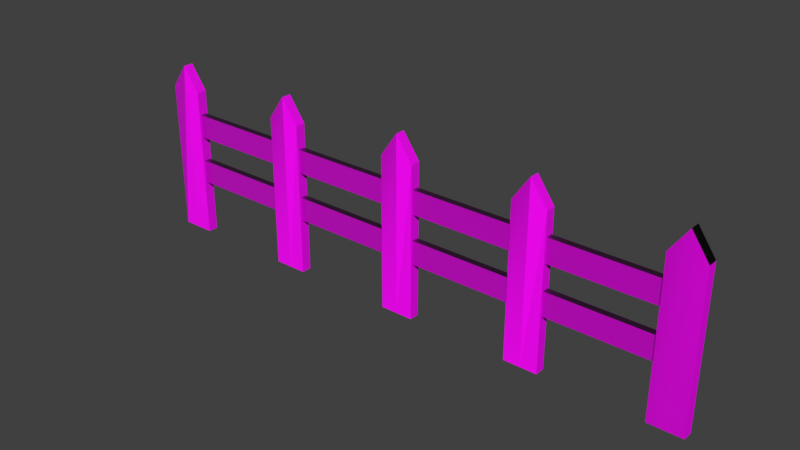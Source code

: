 # Source: WoodFence.blend  (saved by Blender 3.6.11; exported with 4.5.12 LTS)
import bpy
from mathutils import Matrix  # noqa: F401  (used for matrix-valued properties, if any)

bpy.ops.wm.read_factory_settings(use_empty=True)
scene = bpy.context.scene
scene.name = 'Scene'

# ---- collections
col_collection = bpy.data.collections.new('Collection'); scene.collection.children.link(col_collection)

# ---- images (referenced by path relative to the original .blend; pixels are not part of the script)
import os
ASSET_DIR = os.environ.get("B2B_ASSET_DIR", "")  # directory of the original .blend (textures are referenced by path, not embedded)
HERE = os.path.dirname(os.path.abspath(__file__))  # packed textures are extracted next to this script under _unpacked/

def load_image(name, relpath, width, height, colorspace="sRGB"):
    """Load a texture the original file referenced (path relative to the .blend, or extracted next to this script)."""
    p = next((c for c in (os.path.join(HERE, relpath), os.path.join(ASSET_DIR, relpath)) if relpath and os.path.exists(c)), "")
    if p:
        img = bpy.data.images.load(p, check_existing=True)
        img.name = name
    else:  # same state as the original file: an image datablock whose file is absent (Cycles renders it pink)
        img = bpy.data.images.new(name, width, height)
        img.source = "FILE"
        img.filepath = "//" + (relpath or name)
    img.colorspace_settings.name = colorspace
    return img
img_wood066_8k_png_displacement_png = load_image('Wood066_8K-PNG_Displacement.png', 'Wood066_8K-PNG/Wood066_8K-PNG_Displacement.png', 1024, 1024, 'Non-Color')
img_wood066_8k_png_color_png = load_image('Wood066_8K-PNG_Color.png', 'Wood066_8K-PNG/Wood066_8K-PNG_Color.png', 1024, 1024, 'sRGB')
img_wood066_8k_png_roughness_png = load_image('Wood066_8K-PNG_Roughness.png', 'Wood066_8K-PNG/Wood066_8K-PNG_Roughness.png', 1024, 1024, 'Non-Color')
img_wood066_8k_png_normalgl_png = load_image('Wood066_8K-PNG_NormalGL.png', 'Wood066_8K-PNG/Wood066_8K-PNG_NormalGL.png', 1024, 1024, 'Non-Color')
img_wood066_8k_png_displacement_png_001 = load_image('Wood066_8K-PNG_Displacement.png.001', 'Wood066_8K-PNG/Wood066_8K-PNG_Displacement.png', 1024, 1024, 'Non-Color')
img_wood066_8k_png_color_png_001 = load_image('Wood066_8K-PNG_Color.png.001', 'Wood066_8K-PNG/Wood066_8K-PNG_Color.png', 1024, 1024, 'sRGB')
img_wood066_8k_png_roughness_png_001 = load_image('Wood066_8K-PNG_Roughness.png.001', 'Wood066_8K-PNG/Wood066_8K-PNG_Roughness.png', 1024, 1024, 'Non-Color')
img_wood066_8k_png_normalgl_png_001 = load_image('Wood066_8K-PNG_NormalGL.png.001', 'Wood066_8K-PNG/Wood066_8K-PNG_NormalGL.png', 1024, 1024, 'Non-Color')

# ---- materials (node trees are filled in below, after node groups)
mat_x = bpy.data.materials.new('マテリアル')
mat_x.use_transparent_shadow = False
mat_001 = bpy.data.materials.new('マテリアル.001')
mat_001.use_transparent_shadow = False

# ---- material node trees
mat_x.use_nodes = True; mat_x.node_tree.nodes.clear()
_N = mat_x.node_tree.nodes; _L = mat_x.node_tree.links
n0 = _N.new('NodeFrame'); n0.name = 'フレーム'; n0.location = (-1270, 340)
n0.label = 'Mapping'
n0.width = 400
n1 = _N.new('NodeFrame'); n1.name = 'フレーム.001'; n1.location = (-628, 540)
n1.label = 'Textures'
n1.width = 358
n2 = _N.new('ShaderNodeOutputMaterial'); n2.name = 'マテリアル出力'; n2.location = (300, 300)
n3 = _N.new('ShaderNodeTexImage'); n3.name = '画像テクスチャ'; n3.location = (88, -880)
n3.label = 'Displacement'
n3.image = img_wood066_8k_png_displacement_png
n4 = _N.new('ShaderNodeDisplacement'); n4.name = 'ディスプレイスメント'; n4.location = (110, -400)
n4.inputs[2].default_value = 1.0
n5 = _N.new('ShaderNodeTexImage'); n5.name = '画像テクスチャ.001'; n5.location = (88, -40)
n5.label = 'Base Color'
n5.image = img_wood066_8k_png_color_png
n6 = _N.new('ShaderNodeTexImage'); n6.name = '画像テクスチャ.002'; n6.location = (88, -320)
n6.label = 'Roughness'
n6.image = img_wood066_8k_png_roughness_png
n7 = _N.new('ShaderNodeTexImage'); n7.name = '画像テクスチャ.003'; n7.location = (88, -600)
n7.label = 'Normal'
n7.image = img_wood066_8k_png_normalgl_png
n8 = _N.new('ShaderNodeNormalMap'); n8.name = 'ノーマルマップ'; n8.location = (-240, -60)
n9 = _N.new('ShaderNodeMapping'); n9.name = 'マッピング'; n9.location = (230, -40)
n10 = _N.new('NodeReroute'); n10.name = 'リルート'; n10.location = (38, -596)
n10.width = 16
n10.socket_idname = 'NodeSocketVector'
n11 = _N.new('ShaderNodeTexCoord'); n11.name = 'テクスチャ座標'; n11.location = (30, -40)
n12 = _N.new('ShaderNodeBsdfPrincipled'); n12.name = 'プリンシプルBSDF'; n12.location = (10, 300)
n12.distribution = 'GGX'
n12.subsurface_method = 'RANDOM_WALK_SKIN'
n12.inputs[3].default_value = 1.45
n12.inputs[27].default_value = (0.0, 0.0, 0.0, 1.0)
n12.inputs[28].default_value = 1.0
n3.parent = n1
n5.parent = n1
n6.parent = n1
n7.parent = n1
n9.parent = n0
n10.parent = n1
n11.parent = n0
_L.new(n12.outputs[0], n2.inputs[0])
_L.new(n3.outputs[0], n4.inputs[0])
_L.new(n4.outputs[0], n2.inputs[2])
_L.new(n5.outputs[0], n12.inputs[0])
_L.new(n6.outputs[0], n12.inputs[2])
_L.new(n7.outputs[0], n8.inputs[1])
_L.new(n8.outputs[0], n12.inputs[5])
_L.new(n10.outputs[0], n5.inputs[0])
_L.new(n10.outputs[0], n6.inputs[0])
_L.new(n10.outputs[0], n7.inputs[0])
_L.new(n10.outputs[0], n3.inputs[0])
_L.new(n9.outputs[0], n10.inputs[0])
_L.new(n11.outputs[2], n9.inputs[0])
n2.is_active_output = True
mat_001.use_nodes = True; mat_001.node_tree.nodes.clear()
_N = mat_001.node_tree.nodes; _L = mat_001.node_tree.links
n0 = _N.new('ShaderNodeOutputMaterial'); n0.name = 'マテリアル出力'; n0.location = (300, 300)
n1 = _N.new('ShaderNodeBsdfPrincipled'); n1.name = 'プリンシプルBSDF'; n1.location = (10, 300)
n1.distribution = 'GGX'
n1.subsurface_method = 'RANDOM_WALK_SKIN'
n1.inputs[3].default_value = 1.45
n1.inputs[27].default_value = (0.0, 0.0, 0.0, 1.0)
n1.inputs[28].default_value = 1.0
n2 = _N.new('ShaderNodeTexImage'); n2.name = '画像テクスチャ'; n2.location = (88, -880)
n2.label = 'Displacement'
n2.image = img_wood066_8k_png_displacement_png_001
n3 = _N.new('ShaderNodeDisplacement'); n3.name = 'ディスプレイスメント'; n3.location = (110, -400)
n3.inputs[2].default_value = 1.0
n4 = _N.new('ShaderNodeTexImage'); n4.name = '画像テクスチャ.001'; n4.location = (88, -40)
n4.label = 'Base Color'
n4.image = img_wood066_8k_png_color_png_001
n5 = _N.new('ShaderNodeTexImage'); n5.name = '画像テクスチャ.002'; n5.location = (88, -320)
n5.label = 'Roughness'
n5.image = img_wood066_8k_png_roughness_png_001
n6 = _N.new('ShaderNodeTexImage'); n6.name = '画像テクスチャ.003'; n6.location = (88, -600)
n6.label = 'Normal'
n6.image = img_wood066_8k_png_normalgl_png_001
n7 = _N.new('ShaderNodeNormalMap'); n7.name = 'ノーマルマップ'; n7.location = (-240, -60)
n8 = _N.new('ShaderNodeMapping'); n8.name = 'マッピング'; n8.location = (230, -40)
n9 = _N.new('NodeReroute'); n9.name = 'リルート'; n9.location = (38, -596)
n9.width = 16
n9.socket_idname = 'NodeSocketVector'
n10 = _N.new('ShaderNodeTexCoord'); n10.name = 'テクスチャ座標'; n10.location = (30, -40)
n11 = _N.new('NodeFrame'); n11.name = 'フレーム'; n11.location = (-1270, 340)
n11.label = 'Mapping'
n11.width = 400
n12 = _N.new('NodeFrame'); n12.name = 'フレーム.001'; n12.location = (-628, 540)
n12.label = 'Textures'
n12.width = 358
n2.parent = n12
n4.parent = n12
n5.parent = n12
n6.parent = n12
n8.parent = n11
n9.parent = n12
n10.parent = n11
_L.new(n1.outputs[0], n0.inputs[0])
_L.new(n2.outputs[0], n3.inputs[0])
_L.new(n3.outputs[0], n0.inputs[2])
_L.new(n4.outputs[0], n1.inputs[0])
_L.new(n5.outputs[0], n1.inputs[2])
_L.new(n6.outputs[0], n7.inputs[1])
_L.new(n7.outputs[0], n1.inputs[5])
_L.new(n9.outputs[0], n4.inputs[0])
_L.new(n9.outputs[0], n5.inputs[0])
_L.new(n9.outputs[0], n6.inputs[0])
_L.new(n9.outputs[0], n2.inputs[0])
_L.new(n8.outputs[0], n9.inputs[0])
_L.new(n10.outputs[2], n8.inputs[0])
n0.is_active_output = True

# ---- world
world_world = bpy.data.worlds.new('World'); scene.world = world_world
world_world.use_nodes = True; world_world.node_tree.nodes.clear()
_N = world_world.node_tree.nodes; _L = world_world.node_tree.links
n0 = _N.new('ShaderNodeOutputWorld'); n0.name = 'World Output'; n0.location = (300, 300)
n1 = _N.new('ShaderNodeBackground'); n1.name = 'Background'; n1.location = (10, 300)
n1.inputs[0].default_value = (0.05088, 0.05088, 0.05088, 1.0)
_L.new(n1.outputs[0], n0.inputs[0])
n0.is_active_output = True
world_world.color = (0.05088, 0.05088, 0.05088)
world_world.use_sun_shadow = False
world_world.sun_shadow_jitter_overblur = 0.0

# ---- meshes
me_003 = bpy.data.meshes.new('立方体.003')
me_003.from_pydata([(-1.0, -1.0, -1.0), (-1.0, -1.0, 1.0), (-1.0, 1.0, -1.0), (-1.0, 1.0, 1.0), (1.0, -1.0, -1.0), (1.0, -1.0, 1.0), (1.0, 1.0, -1.0), (1.0, 1.0, 1.0), (0.0, 1.317, -1.0), (0.0, 1.317, 1.0), (0.0, -1.0, -1.0), (0.0, -1.0, 1.0)], [], [(0, 1, 3, 2), (8, 9, 7, 6), (6, 7, 5, 4), (10, 11, 1, 0), (8, 6, 4, 10), (9, 3, 1, 11), (7, 9, 11, 5), (2, 8, 10, 0), (4, 5, 11, 10), (2, 3, 9, 8)])
_uv = me_003.uv_layers.new(name='UVマップ')
_uv.uv.foreach_set('vector', [0.375, 0.0, 0.625, 0.0, 0.625, 0.25, 0.375, 0.25, 0.375, 0.375, 0.625, 0.375, 0.625, 0.5, 0.375, 0.5, 0.375, 0.5, 0.625, 0.5, 0.625, 0.75, 0.375, 0.75, 0.375, 0.875, 0.625, 0.875, 0.625, 1.0, 0.375, 1.0, 0.25, 0.5, 0.375, 0.5, 0.375, 0.75, 0.25, 0.75, 0.75, 0.5, 0.875, 0.5, 0.875, 0.75, 0.75, 0.75, 0.625, 0.5, 0.75, 0.5, 0.75, 0.75, 0.625, 0.75, 0.125, 0.5, 0.25, 0.5, 0.25, 0.75, 0.125, 0.75, 0.375, 0.75, 0.625, 0.75, 0.625, 0.875, 0.375, 0.875, 0.375, 0.25, 0.625, 0.25, 0.625, 0.375, 0.375, 0.375])
me_003.materials.append(mat_x)
me_003.update()
me_006 = bpy.data.meshes.new('立方体.006')
me_006.from_pydata([(-1.0, -1.0, -1.0), (-1.0, -1.0, 1.0), (-1.0, 1.0, -1.0), (-1.0, 1.0, 1.0), (1.0, -1.0, -1.0), (1.0, -1.0, 1.0), (1.0, 1.0, -1.0), (1.0, 1.0, 1.0), (5.714, 1.667, 1.5), (5.714, 1.667, -1.5), (-7.143, 1.667, 1.5), (-7.143, 1.667, -1.5), (5.714, 1.0, 1.5), (5.714, 1.0, -1.5), (-7.143, 1.0, 1.5), (-7.143, 1.0, -1.5), (-9.181, 1.333, 1.5), (-9.181, 1.333, -1.5), (5.714, 1.333, 1.5), (5.714, 1.333, -1.5), (-5.143, -1.0, -1.0), (-5.143, -1.0, 1.0), (-5.143, 1.0, -1.0), (-5.143, 1.0, 1.0), (-3.143, -1.0, -1.0), (-3.143, -1.0, 1.0), (-3.143, 1.0, -1.0), (-3.143, 1.0, 1.0), (-1.0, 7.0, -1.0), (-1.0, 7.0, 1.0), (-1.0, 9.0, -1.0), (-1.0, 9.0, 1.0), (1.0, 7.0, -1.0), (1.0, 7.0, 1.0), (1.0, 9.0, -1.0), (1.0, 9.0, 1.0), (5.714, 9.667, 1.5), (5.714, 9.667, -1.5), (-7.143, 9.667, 1.5), (-7.143, 9.667, -1.5), (5.714, 9.0, 1.5), (5.714, 9.0, -1.5), (-7.143, 9.0, 1.5), (-7.143, 9.0, -1.5), (-9.181, 9.333, 1.5), (-9.181, 9.333, -1.5), (5.714, 9.333, 1.5), (5.714, 9.333, -1.5), (-5.143, 7.0, -1.0), (-5.143, 7.0, 1.0), (-5.143, 9.0, -1.0), (-5.143, 9.0, 1.0), (-3.143, 7.0, -1.0), (-3.143, 7.0, 1.0), (-3.143, 9.0, -1.0), (-3.143, 9.0, 1.0), (-1.0, 4.333, -1.0), (-1.0, 4.333, 1.0), (-1.0, 6.333, -1.0), (-1.0, 6.333, 1.0), (1.0, 4.333, -1.0), (1.0, 4.333, 1.0), (1.0, 6.333, -1.0), (1.0, 6.333, 1.0), (5.714, 7.0, 1.5), (5.714, 7.0, -1.5), (-7.143, 7.0, 1.5), (-7.143, 7.0, -1.5), (5.714, 6.333, 1.5), (5.714, 6.333, -1.5), (-7.143, 6.333, 1.5), (-7.143, 6.333, -1.5), (-9.181, 6.667, 1.5), (-9.181, 6.667, -1.5), (5.714, 6.667, 1.5), (5.714, 6.667, -1.5), (-5.143, 4.333, -1.0), (-5.143, 4.333, 1.0), (-5.143, 6.333, -1.0), (-5.143, 6.333, 1.0), (-3.143, 4.333, -1.0), (-3.143, 4.333, 1.0), (-3.143, 6.333, -1.0), (-3.143, 6.333, 1.0), (-1.0, 1.667, -1.0), (-1.0, 1.667, 1.0), (-1.0, 3.667, -1.0), (-1.0, 3.667, 1.0), (1.0, 1.667, -1.0), (1.0, 1.667, 1.0), (1.0, 3.667, -1.0), (1.0, 3.667, 1.0), (5.714, 4.333, 1.5), (5.714, 4.333, -1.5), (-7.143, 4.333, 1.5), (-7.143, 4.333, -1.5), (5.714, 3.667, 1.5), (5.714, 3.667, -1.5), (-7.143, 3.667, 1.5), (-7.143, 3.667, -1.5), (-9.181, 4.0, 1.5), (-9.181, 4.0, -1.5), (5.714, 4.0, 1.5), (5.714, 4.0, -1.5), (-5.143, 1.667, -1.0), (-5.143, 1.667, 1.0), (-5.143, 3.667, -1.0), (-5.143, 3.667, 1.0), (-3.143, 1.667, -1.0), (-3.143, 1.667, 1.0), (-3.143, 3.667, -1.0), (-3.143, 3.667, 1.0)], [], [(0, 1, 3, 2), (2, 3, 7, 6), (6, 7, 5, 4), (4, 5, 1, 0), (2, 6, 4, 0), (7, 3, 1, 5), (8, 9, 11, 10), (16, 17, 15, 14), (14, 15, 13, 12), (18, 19, 9, 8), (16, 14, 12, 18), (17, 11, 9, 19), (15, 17, 19, 13), (10, 16, 18, 8), (12, 13, 19, 18), (10, 11, 17, 16), (20, 21, 23, 22), (22, 23, 27, 26), (26, 27, 25, 24), (24, 25, 21, 20), (22, 26, 24, 20), (27, 23, 21, 25), (28, 29, 31, 30), (30, 31, 35, 34), (34, 35, 33, 32), (32, 33, 29, 28), (30, 34, 32, 28), (35, 31, 29, 33), (36, 37, 39, 38), (44, 45, 43, 42), (42, 43, 41, 40), (46, 47, 37, 36), (44, 42, 40, 46), (45, 39, 37, 47), (43, 45, 47, 41), (38, 44, 46, 36), (40, 41, 47, 46), (38, 39, 45, 44), (48, 49, 51, 50), (50, 51, 55, 54), (54, 55, 53, 52), (52, 53, 49, 48), (50, 54, 52, 48), (55, 51, 49, 53), (56, 57, 59, 58), (58, 59, 63, 62), (62, 63, 61, 60), (60, 61, 57, 56), (58, 62, 60, 56), (63, 59, 57, 61), (64, 65, 67, 66), (72, 73, 71, 70), (70, 71, 69, 68), (74, 75, 65, 64), (72, 70, 68, 74), (73, 67, 65, 75), (71, 73, 75, 69), (66, 72, 74, 64), (68, 69, 75, 74), (66, 67, 73, 72), (76, 77, 79, 78), (78, 79, 83, 82), (82, 83, 81, 80), (80, 81, 77, 76), (78, 82, 80, 76), (83, 79, 77, 81), (84, 85, 87, 86), (86, 87, 91, 90), (90, 91, 89, 88), (88, 89, 85, 84), (86, 90, 88, 84), (91, 87, 85, 89), (92, 93, 95, 94), (100, 101, 99, 98), (98, 99, 97, 96), (102, 103, 93, 92), (100, 98, 96, 102), (101, 95, 93, 103), (99, 101, 103, 97), (94, 100, 102, 92), (96, 97, 103, 102), (94, 95, 101, 100), (104, 105, 107, 106), (106, 107, 111, 110), (110, 111, 109, 108), (108, 109, 105, 104), (106, 110, 108, 104), (111, 107, 105, 109)])
_uv = me_006.uv_layers.new(name='UVマップ')
_uv.uv.foreach_set('vector', [0.375, 0.0, 0.625, 0.0, 0.625, 0.25, 0.375, 0.25, 0.375, 0.25, 0.625, 0.25, 0.625, 0.5, 0.375, 0.5, 0.375, 0.5, 0.625, 0.5, 0.625, 0.75, 0.375, 0.75, 0.375, 0.75, 0.625, 0.75, 0.625, 1.0, 0.375, 1.0, 0.125, 0.5, 0.375, 0.5, 0.375, 0.75, 0.125, 0.75, 0.625, 0.5, 0.875, 0.5, 0.875, 0.75, 0.625, 0.75, 0.375, 0.0, 0.625, 0.0, 0.625, 0.25, 0.375, 0.25, 0.375, 0.375, 0.625, 0.375, 0.625, 0.5, 0.375, 0.5, 0.375, 0.5, 0.625, 0.5, 0.625, 0.75, 0.375, 0.75, 0.375, 0.875, 0.625, 0.875, 0.625, 1.0, 0.375, 1.0, 0.25, 0.5, 0.375, 0.5, 0.375, 0.75, 0.25, 0.75, 0.75, 0.5, 0.875, 0.5, 0.875, 0.75, 0.75, 0.75, 0.625, 0.5, 0.75, 0.5, 0.75, 0.75, 0.625, 0.75, 0.125, 0.5, 0.25, 0.5, 0.25, 0.75, 0.125, 0.75, 0.375, 0.75, 0.625, 0.75, 0.625, 0.875, 0.375, 0.875, 0.375, 0.25, 0.625, 0.25, 0.625, 0.375, 0.375, 0.375, 0.375, 0.0, 0.625, 0.0, 0.625, 0.25, 0.375, 0.25, 0.375, 0.25, 0.625, 0.25, 0.625, 0.5, 0.375, 0.5, 0.375, 0.5, 0.625, 0.5, 0.625, 0.75, 0.375, 0.75, 0.375, 0.75, 0.625, 0.75, 0.625, 1.0, 0.375, 1.0, 0.125, 0.5, 0.375, 0.5, 0.375, 0.75, 0.125, 0.75, 0.625, 0.5, 0.875, 0.5, 0.875, 0.75, 0.625, 0.75, 0.375, 0.0, 0.625, 0.0, 0.625, 0.25, 0.375, 0.25, 0.375, 0.25, 0.625, 0.25, 0.625, 0.5, 0.375, 0.5, 0.375, 0.5, 0.625, 0.5, 0.625, 0.75, 0.375, 0.75, 0.375, 0.75, 0.625, 0.75, 0.625, 1.0, 0.375, 1.0, 0.125, 0.5, 0.375, 0.5, 0.375, 0.75, 0.125, 0.75, 0.625, 0.5, 0.875, 0.5, 0.875, 0.75, 0.625, 0.75, 0.375, 0.0, 0.625, 0.0, 0.625, 0.25, 0.375, 0.25, 0.375, 0.375, 0.625, 0.375, 0.625, 0.5, 0.375, 0.5, 0.375, 0.5, 0.625, 0.5, 0.625, 0.75, 0.375, 0.75, 0.375, 0.875, 0.625, 0.875, 0.625, 1.0, 0.375, 1.0, 0.25, 0.5, 0.375, 0.5, 0.375, 0.75, 0.25, 0.75, 0.75, 0.5, 0.875, 0.5, 0.875, 0.75, 0.75, 0.75, 0.625, 0.5, 0.75, 0.5, 0.75, 0.75, 0.625, 0.75, 0.125, 0.5, 0.25, 0.5, 0.25, 0.75, 0.125, 0.75, 0.375, 0.75, 0.625, 0.75, 0.625, 0.875, 0.375, 0.875, 0.375, 0.25, 0.625, 0.25, 0.625, 0.375, 0.375, 0.375, 0.375, 0.0, 0.625, 0.0, 0.625, 0.25, 0.375, 0.25, 0.375, 0.25, 0.625, 0.25, 0.625, 0.5, 0.375, 0.5, 0.375, 0.5, 0.625, 0.5, 0.625, 0.75, 0.375, 0.75, 0.375, 0.75, 0.625, 0.75, 0.625, 1.0, 0.375, 1.0, 0.125, 0.5, 0.375, 0.5, 0.375, 0.75, 0.125, 0.75, 0.625, 0.5, 0.875, 0.5, 0.875, 0.75, 0.625, 0.75, 0.375, 0.0, 0.625, 0.0, 0.625, 0.25, 0.375, 0.25, 0.375, 0.25, 0.625, 0.25, 0.625, 0.5, 0.375, 0.5, 0.375, 0.5, 0.625, 0.5, 0.625, 0.75, 0.375, 0.75, 0.375, 0.75, 0.625, 0.75, 0.625, 1.0, 0.375, 1.0, 0.125, 0.5, 0.375, 0.5, 0.375, 0.75, 0.125, 0.75, 0.625, 0.5, 0.875, 0.5, 0.875, 0.75, 0.625, 0.75, 0.375, 0.0, 0.625, 0.0, 0.625, 0.25, 0.375, 0.25, 0.375, 0.375, 0.625, 0.375, 0.625, 0.5, 0.375, 0.5, 0.375, 0.5, 0.625, 0.5, 0.625, 0.75, 0.375, 0.75, 0.375, 0.875, 0.625, 0.875, 0.625, 1.0, 0.375, 1.0, 0.25, 0.5, 0.375, 0.5, 0.375, 0.75, 0.25, 0.75, 0.75, 0.5, 0.875, 0.5, 0.875, 0.75, 0.75, 0.75, 0.625, 0.5, 0.75, 0.5, 0.75, 0.75, 0.625, 0.75, 0.125, 0.5, 0.25, 0.5, 0.25, 0.75, 0.125, 0.75, 0.375, 0.75, 0.625, 0.75, 0.625, 0.875, 0.375, 0.875, 0.375, 0.25, 0.625, 0.25, 0.625, 0.375, 0.375, 0.375, 0.375, 0.0, 0.625, 0.0, 0.625, 0.25, 0.375, 0.25, 0.375, 0.25, 0.625, 0.25, 0.625, 0.5, 0.375, 0.5, 0.375, 0.5, 0.625, 0.5, 0.625, 0.75, 0.375, 0.75, 0.375, 0.75, 0.625, 0.75, 0.625, 1.0, 0.375, 1.0, 0.125, 0.5, 0.375, 0.5, 0.375, 0.75, 0.125, 0.75, 0.625, 0.5, 0.875, 0.5, 0.875, 0.75, 0.625, 0.75, 0.375, 0.0, 0.625, 0.0, 0.625, 0.25, 0.375, 0.25, 0.375, 0.25, 0.625, 0.25, 0.625, 0.5, 0.375, 0.5, 0.375, 0.5, 0.625, 0.5, 0.625, 0.75, 0.375, 0.75, 0.375, 0.75, 0.625, 0.75, 0.625, 1.0, 0.375, 1.0, 0.125, 0.5, 0.375, 0.5, 0.375, 0.75, 0.125, 0.75, 0.625, 0.5, 0.875, 0.5, 0.875, 0.75, 0.625, 0.75, 0.375, 0.0, 0.625, 0.0, 0.625, 0.25, 0.375, 0.25, 0.375, 0.375, 0.625, 0.375, 0.625, 0.5, 0.375, 0.5, 0.375, 0.5, 0.625, 0.5, 0.625, 0.75, 0.375, 0.75, 0.375, 0.875, 0.625, 0.875, 0.625, 1.0, 0.375, 1.0, 0.25, 0.5, 0.375, 0.5, 0.375, 0.75, 0.25, 0.75, 0.75, 0.5, 0.875, 0.5, 0.875, 0.75, 0.75, 0.75, 0.625, 0.5, 0.75, 0.5, 0.75, 0.75, 0.625, 0.75, 0.125, 0.5, 0.25, 0.5, 0.25, 0.75, 0.125, 0.75, 0.375, 0.75, 0.625, 0.75, 0.625, 0.875, 0.375, 0.875, 0.375, 0.25, 0.625, 0.25, 0.625, 0.375, 0.375, 0.375, 0.375, 0.0, 0.625, 0.0, 0.625, 0.25, 0.375, 0.25, 0.375, 0.25, 0.625, 0.25, 0.625, 0.5, 0.375, 0.5, 0.375, 0.5, 0.625, 0.5, 0.625, 0.75, 0.375, 0.75, 0.375, 0.75, 0.625, 0.75, 0.625, 1.0, 0.375, 1.0, 0.125, 0.5, 0.375, 0.5, 0.375, 0.75, 0.125, 0.75, 0.625, 0.5, 0.875, 0.5, 0.875, 0.75, 0.625, 0.75])
me_006.materials.append(mat_001)
me_006.update()

# ---- objects
ob_001 = bpy.data.objects.new('立方体.001', me_003)
ob_004 = bpy.data.objects.new('水平線.004', me_006)

# ---- transforms, parenting, visibility, modifiers, constraints
ob_001.location = (320.0, 0.0, 45.0)
ob_001.rotation_euler = (1.571, 0.0, 0.0)
ob_001.scale = (10.0, 45.0, 3.0)
ob_004.location = (280.0, 0.0, 40.0)
ob_004.rotation_euler = (0.0, 1.571, 1.571)
ob_004.scale = (7.0, 30.0, 2.0)

# ---- collection membership
col_collection.objects.link(ob_001)
col_collection.objects.link(ob_004)

# ---- scene / render settings (as saved in the file)
scene.frame_start = 1; scene.frame_end = 250; scene.frame_set(1)
scene.render.engine = 'BLENDER_EEVEE_NEXT'
scene.cycles.sampling_pattern = 'TABULATED_SOBOL'
scene.view_settings.view_transform = 'Standard'
bpy.context.view_layer.update()

# ---- added for rendering (the .blend has no active camera and no usable light): camera, sun
cam_auto = bpy.data.cameras.new('AutoCamera')
cam_auto.lens = 50.0
cam_auto.sensor_width = 36.0
cam_auto.clip_end = 5775.38
ob_auto_camera = bpy.data.objects.new('AutoCamera', cam_auto)
scene.collection.objects.link(ob_auto_camera)
ob_auto_camera.location = (489.083, -394.899, 315.399)
ob_auto_camera.rotation_euler = (1.09748, -7.21219e-08, 0.694738)
scene.camera = ob_auto_camera
light_auto_sun = bpy.data.lights.new('AutoSun', 'SUN')
light_auto_sun.energy = 3.0
light_auto_sun.angle = 0.0523599
ob_auto_sun = bpy.data.objects.new('AutoSun', light_auto_sun)
scene.collection.objects.link(ob_auto_sun)
ob_auto_sun.rotation_euler = (0.872665, 0.174533, 0.523599)
bpy.context.view_layer.update()
